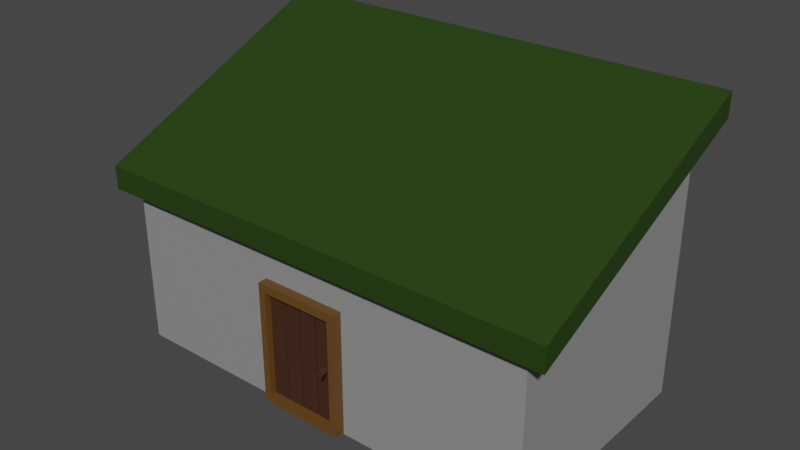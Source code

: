 # Source: Bathroom.blend  (saved by Blender 2.90.8; exported with 4.5.12 LTS)
import bpy
from mathutils import Matrix  # noqa: F401  (used for matrix-valued properties, if any)

bpy.ops.wm.read_factory_settings(use_empty=True)
scene = bpy.context.scene
scene.name = 'Scene'

# ---- collections
col_collection = bpy.data.collections.new('Collection'); scene.collection.children.link(col_collection)

# ---- materials (node trees are filled in below, after node groups)
mat_darkbrown_bathroom = bpy.data.materials.new('DarkBrown_Bathroom')
mat_darkbrown_bathroom.use_transparent_shadow = False
mat_lightbrown_bathroom = bpy.data.materials.new('LightBrown_Bathroom')
mat_lightbrown_bathroom.use_transparent_shadow = False
mat_silver_bathroom = bpy.data.materials.new('Silver_Bathroom')
mat_silver_bathroom.use_transparent_shadow = False
mat_darkgreen_bathroom = bpy.data.materials.new('DarkGreen_Bathroom')
mat_darkgreen_bathroom.use_transparent_shadow = False
mat_windows_bathroom = bpy.data.materials.new('Windows_Bathroom')
mat_windows_bathroom.use_transparent_shadow = False

# ---- material node trees
mat_darkbrown_bathroom.use_nodes = True; mat_darkbrown_bathroom.node_tree.nodes.clear()
_N = mat_darkbrown_bathroom.node_tree.nodes; _L = mat_darkbrown_bathroom.node_tree.links
n0 = _N.new('ShaderNodeBsdfPrincipled'); n0.name = 'Principled BSDF'; n0.location = (10, 300)
n0.distribution = 'GGX'
n0.subsurface_method = 'BURLEY'
n0.inputs[0].default_value = (0.05613, 0.02122, 0.01033, 1.0)
n0.inputs[3].default_value = 1.45
n0.inputs[27].default_value = (0.0, 0.0, 0.0, 1.0)
n0.inputs[28].default_value = 1.0
n1 = _N.new('ShaderNodeOutputMaterial'); n1.name = 'Material Output'; n1.location = (300, 300)
_L.new(n0.outputs[0], n1.inputs[0])
n1.is_active_output = True
mat_lightbrown_bathroom.use_nodes = True; mat_lightbrown_bathroom.node_tree.nodes.clear()
_N = mat_lightbrown_bathroom.node_tree.nodes; _L = mat_lightbrown_bathroom.node_tree.links
n0 = _N.new('ShaderNodeBsdfPrincipled'); n0.name = 'Principled BSDF'; n0.location = (10, 300)
n0.distribution = 'GGX'
n0.subsurface_method = 'BURLEY'
n0.inputs[0].default_value = (0.1301, 0.05951, 0.01229, 1.0)
n0.inputs[3].default_value = 1.45
n0.inputs[27].default_value = (0.0, 0.0, 0.0, 1.0)
n0.inputs[28].default_value = 1.0
n1 = _N.new('ShaderNodeOutputMaterial'); n1.name = 'Material Output'; n1.location = (300, 300)
_L.new(n0.outputs[0], n1.inputs[0])
n1.is_active_output = True
mat_silver_bathroom.use_nodes = True; mat_silver_bathroom.node_tree.nodes.clear()
_N = mat_silver_bathroom.node_tree.nodes; _L = mat_silver_bathroom.node_tree.links
n0 = _N.new('ShaderNodeBsdfPrincipled'); n0.name = 'Principled BSDF'; n0.location = (10, 300)
n0.distribution = 'GGX'
n0.subsurface_method = 'BURLEY'
n0.inputs[0].default_value = (0.2705, 0.2705, 0.2705, 1.0)
n0.inputs[3].default_value = 1.45
n0.inputs[27].default_value = (0.0, 0.0, 0.0, 1.0)
n0.inputs[28].default_value = 1.0
n1 = _N.new('ShaderNodeOutputMaterial'); n1.name = 'Material Output'; n1.location = (300, 300)
_L.new(n0.outputs[0], n1.inputs[0])
n1.is_active_output = True
mat_darkgreen_bathroom.use_nodes = True; mat_darkgreen_bathroom.node_tree.nodes.clear()
_N = mat_darkgreen_bathroom.node_tree.nodes; _L = mat_darkgreen_bathroom.node_tree.links
n0 = _N.new('ShaderNodeBsdfPrincipled'); n0.name = 'Principled BSDF'; n0.location = (10, 300)
n0.distribution = 'GGX'
n0.subsurface_method = 'BURLEY'
n0.inputs[0].default_value = (0.01878, 0.04955, 0.004027, 1.0)
n0.inputs[3].default_value = 1.45
n0.inputs[27].default_value = (0.0, 0.0, 0.0, 1.0)
n0.inputs[28].default_value = 1.0
n1 = _N.new('ShaderNodeOutputMaterial'); n1.name = 'Material Output'; n1.location = (300, 300)
_L.new(n0.outputs[0], n1.inputs[0])
n1.is_active_output = True
mat_windows_bathroom.use_nodes = True; mat_windows_bathroom.node_tree.nodes.clear()
_N = mat_windows_bathroom.node_tree.nodes; _L = mat_windows_bathroom.node_tree.links
n0 = _N.new('ShaderNodeBsdfPrincipled'); n0.name = 'Principled BSDF'; n0.location = (10, 300)
n0.distribution = 'GGX'
n0.subsurface_method = 'BURLEY'
n0.inputs[0].default_value = (0.02519, 0.2542, 0.9647, 1.0)
n0.inputs[3].default_value = 1.45
n0.inputs[27].default_value = (0.0, 0.0, 0.0, 1.0)
n0.inputs[28].default_value = 1.0
n1 = _N.new('ShaderNodeOutputMaterial'); n1.name = 'Material Output'; n1.location = (300, 300)
_L.new(n0.outputs[0], n1.inputs[0])
n1.is_active_output = True

# ---- world
world_world = bpy.data.worlds.new('World'); scene.world = world_world
world_world.use_nodes = True; world_world.node_tree.nodes.clear()
_N = world_world.node_tree.nodes; _L = world_world.node_tree.links
n0 = _N.new('ShaderNodeOutputWorld'); n0.name = 'World Output'; n0.location = (300, 300)
n1 = _N.new('ShaderNodeBackground'); n1.name = 'Background'; n1.location = (10, 300)
n1.inputs[0].default_value = (0.05088, 0.05088, 0.05088, 1.0)
_L.new(n1.outputs[0], n0.inputs[0])
n0.is_active_output = True
world_world.color = (0.05088, 0.05088, 0.05088)
world_world.use_sun_shadow = False
world_world.sun_shadow_jitter_overblur = 0.0

# ---- meshes
me_cube_063 = bpy.data.meshes.new('Cube.063')
me_cube_063.from_pydata([(-0.9428, -1.8, -2.804), (-0.9428, -1.8, -0.07986), (-0.9428, -1.862, -2.804), (-0.9428, -1.862, -0.07986), (-0.5382, -1.8, -2.804), (-0.5382, -1.8, -0.07986), (-0.5382, -1.862, -2.804), (-0.5382, -1.862, -0.07986), (4.822, -1.768, 0.9481), (4.822, -1.768, -2.92), (4.649, 3.752, 3.323), (4.822, 3.752, -2.92), (-5.398, -1.768, 0.9481), (-5.398, -1.768, -2.92), (-5.238, 3.752, 3.329), (-5.398, 3.752, -2.92), (2.19, 3.752, 3.323), (2.016, 3.752, -2.92), (2.016, -1.768, 0.9481), (2.016, -1.768, -2.92), (4.822, -1.768, 0.5389), (4.649, 3.752, 2.787), (-5.238, 3.752, 2.782), (-5.398, -1.768, 0.5389), (2.016, -1.768, 0.5389), (2.19, 3.752, 2.787), (-2.515, 3.752, -2.92), (-2.515, -1.768, 0.9481), (-2.674, 3.752, 3.329), (-2.515, -1.768, -2.92), (-2.515, -1.768, 0.5389), (-2.674, 3.752, 2.782), (4.822, 3.701, 2.827), (4.822, 3.701, 3.241), (2.016, 3.752, 3.389), (2.016, 3.752, 2.721), (4.649, 3.524, 2.787), (4.649, 3.524, 3.323), (2.19, 3.524, 3.323), (2.19, 3.524, 2.787), (-5.398, 3.752, 2.721), (-5.398, 3.752, 3.389), (-2.515, 3.752, 2.721), (-2.515, 3.752, 3.389), (-5.238, 3.617, 2.782), (-5.238, 3.617, 3.329), (-2.674, 3.617, 2.782), (-2.674, 3.617, 3.329), (4.822, 1.662, 2.34), (4.822, 1.612, -2.92), (-5.398, 1.612, 2.443), (-5.398, 1.612, -2.92), (2.016, 1.612, -2.92), (2.016, 1.612, 2.443), (-5.398, 1.612, 1.875), (4.822, 1.662, 2.02), (-2.515, 1.612, -2.92), (-2.515, 1.612, 2.443), (4.822, 3.752, 2.721), (4.822, 3.752, 3.389), (4.822, 1.612, 1.875), (4.822, 1.612, 2.443), (4.735, 3.701, 2.827), (4.735, 3.701, 3.241), (4.735, 1.662, 2.02), (4.735, 1.662, 2.34), (5.325, -2.04, 0.8281), (5.325, 4.023, 3.509), (-5.9, -2.04, 0.8281), (-5.9, 4.023, 3.509), (5.325, 4.023, 4.063), (5.325, -2.04, 1.383), (-5.9, 4.023, 4.063), (-5.9, -2.04, 1.383), (-1.359, -2.016, -2.678), (-1.359, -2.016, -0.1518), (-1.523, -1.788, -2.869), (-1.523, -1.788, 0.03881), (0.3542, -2.016, -2.678), (0.3542, -2.016, -0.1518), (0.5189, -1.788, -2.869), (0.5189, -1.788, 0.03881), (-1.523, -2.016, -2.869), (-1.523, -2.016, 0.03881), (0.5189, -2.016, 0.03881), (0.5189, -2.016, -2.869), (-1.359, -1.829, -2.678), (-1.359, -1.829, -0.1518), (0.3542, -1.829, -0.1518), (0.3542, -1.829, -2.678), (-1.363, -1.8, -2.804), (-1.363, -1.8, -0.07986), (-1.363, -1.862, -2.804), (-1.363, -1.862, -0.07986), (-0.9585, -1.8, -2.804), (-0.9585, -1.8, -0.07986), (-0.9585, -1.862, -2.804), (-0.9585, -1.862, -0.07986), (-0.5191, -1.8, -2.804), (-0.5191, -1.8, -0.07986), (-0.5191, -1.862, -2.804), (-0.5191, -1.862, -0.07986), (-0.1146, -1.8, -2.804), (-0.1146, -1.8, -0.07986), (-0.1146, -1.862, -2.804), (-0.1146, -1.862, -0.07986), (-0.08419, -1.8, -2.804), (-0.08419, -1.8, -0.07986), (-0.08419, -1.862, -2.804), (-0.08419, -1.862, -0.07986), (0.3204, -1.8, -2.804), (0.3204, -1.8, -0.07986), (0.3204, -1.862, -2.804), (0.3204, -1.862, -0.07986), (0.1181, -1.938, -1.402), (0.1181, -2.049, -1.346), (0.1827, -1.938, -1.449), (0.236, -2.049, -1.432), (0.158, -1.938, -1.525), (0.1909, -2.049, -1.57), (0.07815, -1.938, -1.525), (0.04524, -2.049, -1.57), (0.05347, -1.938, -1.449), (0.0002142, -2.049, -1.432), (0.1181, -1.938, -1.346), (0.236, -1.938, -1.432), (0.1909, -1.938, -1.57), (0.04524, -1.938, -1.57), (0.0002142, -1.938, -1.432), (0.1181, -1.814, -1.402), (0.1827, -1.814, -1.449), (0.158, -1.814, -1.525), (0.07815, -1.814, -1.525), (0.05347, -1.814, -1.449)], [], [(0, 1, 3, 2), (2, 3, 7, 6), (6, 7, 5, 4), (4, 5, 1, 0), (2, 6, 4, 0), (7, 3, 1, 5), (60, 49, 11, 58), (42, 26, 15, 40), (54, 51, 13, 23), (24, 19, 9, 20), (57, 50, 12, 27), (52, 49, 9, 19), (56, 52, 19, 29), (61, 53, 18, 8), (30, 29, 19, 24), (58, 11, 17, 35), (25, 16, 38, 39), (27, 30, 24, 18), (18, 24, 20, 8), (50, 54, 23, 12), (28, 31, 46, 47), (33, 48, 65, 63), (34, 35, 42, 43), (12, 23, 30, 27), (23, 13, 29, 30), (51, 56, 29, 13), (53, 57, 27, 18), (35, 17, 26, 42), (21, 10, 59, 58), (10, 16, 34, 59), (16, 25, 35, 34), (25, 21, 58, 35), (37, 36, 39, 38), (10, 21, 36, 37), (21, 25, 39, 36), (16, 10, 37, 38), (14, 22, 40, 41), (22, 31, 42, 40), (28, 14, 41, 43), (31, 28, 43, 42), (47, 46, 44, 45), (31, 22, 44, 46), (14, 28, 47, 45), (22, 14, 45, 44), (34, 43, 57, 53), (15, 26, 56, 51), (8, 20, 60, 61), (41, 40, 54, 50), (59, 34, 53, 61), (26, 17, 52, 56), (17, 11, 49, 52), (43, 41, 50, 57), (40, 15, 51, 54), (20, 9, 49, 60), (33, 32, 58, 59), (32, 55, 60, 58), (48, 33, 59, 61), (55, 48, 61, 60), (65, 64, 62, 63), (32, 33, 63, 62), (48, 55, 64, 65), (55, 32, 62, 64), (67, 66, 68, 69), (70, 72, 73, 71), (69, 68, 73, 72), (66, 67, 70, 71), (68, 66, 71, 73), (67, 69, 72, 70), (82, 83, 77, 76), (76, 77, 81, 80), (80, 81, 84, 85), (79, 75, 87, 88), (76, 80, 85, 82), (81, 77, 83, 84), (74, 75, 83, 82), (79, 78, 85, 84), (78, 74, 82, 85), (75, 79, 84, 83), (89, 88, 87, 86), (78, 79, 88, 89), (74, 78, 89, 86), (75, 74, 86, 87), (90, 91, 93, 92), (92, 93, 97, 96), (96, 97, 95, 94), (94, 95, 91, 90), (92, 96, 94, 90), (97, 93, 91, 95), (98, 99, 101, 100), (100, 101, 105, 104), (104, 105, 103, 102), (102, 103, 99, 98), (100, 104, 102, 98), (105, 101, 99, 103), (106, 107, 109, 108), (108, 109, 113, 112), (112, 113, 111, 110), (110, 111, 107, 106), (108, 112, 110, 106), (113, 109, 107, 111), (124, 115, 117, 125), (125, 117, 119, 126), (126, 119, 121, 127), (117, 115, 123, 121, 119), (127, 121, 123, 128), (128, 123, 115, 124), (122, 114, 129, 133), (116, 114, 124, 125), (118, 116, 125, 126), (120, 118, 126, 127), (122, 120, 127, 128), (114, 122, 128, 124), (129, 130, 131, 132, 133), (118, 120, 132, 131), (114, 116, 130, 129), (120, 122, 133, 132), (116, 118, 131, 130)])
me_cube_063.polygons.foreach_set('material_index', [0, 0, 0, 0, 0, 0, 2, 2, 2, 2, 2, 2, 2, 2, 2, 2, 2, 2, 2, 2, 2, 2, 2, 2, 2, 2, 2, 2, 2, 2, 2, 2, 4, 2, 2, 2, 2, 2, 2, 2, 4, 2, 2, 2, 2, 2, 2, 2, 2, 2, 2, 2, 2, 2, 2, 2, 2, 2, 4, 2, 2, 2, 3, 3, 3, 3, 3, 3, 1, 1, 1, 1, 1, 1, 1, 1, 1, 1, 1, 1, 1, 1, 0, 0, 0, 0, 0, 0, 0, 0, 0, 0, 0, 0, 0, 0, 0, 0, 0, 0, 0, 0, 0, 0, 0, 0, 0, 0, 0, 0, 0, 0, 0, 0, 0, 0, 0])
_uv = me_cube_063.uv_layers.new(name='UVMap')
_uv.uv.foreach_set('vector', [0.375, 0.0, 0.625, 0.0, 0.625, 0.25, 0.375, 0.25, 0.375, 0.25, 0.625, 0.25, 0.625, 0.5, 0.375, 0.5, 0.375, 0.5, 0.625, 0.5, 0.625, 0.75, 0.375, 0.75, 0.375, 0.75, 0.625, 0.75, 0.625, 1.0, 0.375, 1.0, 0.125, 0.5, 0.375, 0.5, 0.375, 0.75, 0.125, 0.75, 0.625, 0.5, 0.875, 0.5, 0.875, 0.75, 0.625, 0.75, 0.4014, 0.1531, 0.625, 0.1531, 0.625, 0.25, 0.4014, 0.25, 0.4014, 0.4295, 0.625, 0.4295, 0.625, 0.5, 0.4014, 0.5, 0.4014, 0.5969, 0.625, 0.5969, 0.625, 0.75, 0.4014, 0.75, 0.4014, 0.9314, 0.625, 0.9314, 0.625, 1.0, 0.4014, 1.0, 0.3045, 0.5969, 0.375, 0.5969, 0.375, 0.75, 0.3045, 0.75, 0.8064, 0.5969, 0.875, 0.5969, 0.875, 0.75, 0.8064, 0.75, 0.6955, 0.5969, 0.8064, 0.5969, 0.8064, 0.75, 0.6955, 0.75, 0.125, 0.5969, 0.1936, 0.5969, 0.1936, 0.75, 0.125, 0.75, 0.4014, 0.8205, 0.625, 0.8205, 0.625, 0.9314, 0.4014, 0.9314, 0.4014, 0.25, 0.625, 0.25, 0.625, 0.3186, 0.4014, 0.3186, 0.3988, 0.3144, 0.3776, 0.3144, 0.3776, 0.3144, 0.3988, 0.3144, 0.375, 0.8205, 0.4014, 0.8205, 0.4014, 0.9314, 0.375, 0.9314, 0.375, 0.9314, 0.4014, 0.9314, 0.4014, 1.0, 0.375, 1.0, 0.375, 0.5969, 0.4014, 0.5969, 0.4014, 0.75, 0.375, 0.75, 0.3774, 0.4334, 0.3991, 0.4334, 0.3991, 0.4334, 0.3774, 0.4334, 0.38, 0.2477, 0.3808, 0.1554, 0.3808, 0.1554, 0.38, 0.2477, 0.375, 0.3186, 0.4014, 0.3186, 0.4014, 0.4295, 0.375, 0.4295, 0.375, 0.75, 0.4014, 0.75, 0.4014, 0.8205, 0.375, 0.8205, 0.4014, 0.75, 0.625, 0.75, 0.625, 0.8205, 0.4014, 0.8205, 0.625, 0.5969, 0.6955, 0.5969, 0.6955, 0.75, 0.625, 0.75, 0.1936, 0.5969, 0.3045, 0.5969, 0.3045, 0.75, 0.1936, 0.75, 0.4014, 0.3186, 0.625, 0.3186, 0.625, 0.4295, 0.4014, 0.4295, 0.3988, 0.2543, 0.3776, 0.2543, 0.375, 0.25, 0.4014, 0.25, 0.3776, 0.2543, 0.3776, 0.3144, 0.375, 0.3186, 0.375, 0.25, 0.3776, 0.3144, 0.3988, 0.3144, 0.4014, 0.3186, 0.375, 0.3186, 0.3988, 0.3144, 0.3988, 0.2543, 0.4014, 0.25, 0.4014, 0.3186, 0.3776, 0.2543, 0.3988, 0.2543, 0.3988, 0.3144, 0.3776, 0.3144, 0.3776, 0.2543, 0.3988, 0.2543, 0.3988, 0.2543, 0.3776, 0.2543, 0.3988, 0.2543, 0.3988, 0.3144, 0.3988, 0.3144, 0.3988, 0.2543, 0.3776, 0.3144, 0.3776, 0.2543, 0.3776, 0.2543, 0.3776, 0.3144, 0.3774, 0.4961, 0.3991, 0.4961, 0.4014, 0.5, 0.375, 0.5, 0.3991, 0.4961, 0.3991, 0.4334, 0.4014, 0.4295, 0.4014, 0.5, 0.3774, 0.4334, 0.3774, 0.4961, 0.375, 0.5, 0.375, 0.4295, 0.3991, 0.4334, 0.3774, 0.4334, 0.375, 0.4295, 0.4014, 0.4295, 0.3774, 0.4334, 0.3991, 0.4334, 0.3991, 0.4961, 0.3774, 0.4961, 0.3991, 0.4334, 0.3991, 0.4961, 0.3991, 0.4961, 0.3991, 0.4334, 0.3774, 0.4961, 0.3774, 0.4334, 0.3774, 0.4334, 0.3774, 0.4961, 0.3991, 0.4961, 0.3774, 0.4961, 0.3774, 0.4961, 0.3991, 0.4961, 0.1936, 0.5, 0.3045, 0.5, 0.3045, 0.5969, 0.1936, 0.5969, 0.625, 0.5, 0.6955, 0.5, 0.6955, 0.5969, 0.625, 0.5969, 0.375, 0.0, 0.4014, 0.0, 0.4014, 0.1531, 0.375, 0.1531, 0.375, 0.5, 0.4014, 0.5, 0.4014, 0.5969, 0.375, 0.5969, 0.125, 0.5, 0.1936, 0.5, 0.1936, 0.5969, 0.125, 0.5969, 0.6955, 0.5, 0.8064, 0.5, 0.8064, 0.5969, 0.6955, 0.5969, 0.8064, 0.5, 0.875, 0.5, 0.875, 0.5969, 0.8064, 0.5969, 0.3045, 0.5, 0.375, 0.5, 0.375, 0.5969, 0.3045, 0.5969, 0.4014, 0.5, 0.625, 0.5, 0.625, 0.5969, 0.4014, 0.5969, 0.4014, 0.0, 0.625, 0.0, 0.625, 0.1531, 0.4014, 0.1531, 0.38, 0.2477, 0.3965, 0.2477, 0.4014, 0.25, 0.375, 0.25, 0.3965, 0.2477, 0.3956, 0.1554, 0.4014, 0.1531, 0.4014, 0.25, 0.3808, 0.1554, 0.38, 0.2477, 0.375, 0.25, 0.375, 0.1531, 0.3956, 0.1554, 0.3808, 0.1554, 0.375, 0.1531, 0.4014, 0.1531, 0.3808, 0.1554, 0.3956, 0.1554, 0.3965, 0.2477, 0.38, 0.2477, 0.3965, 0.2477, 0.38, 0.2477, 0.38, 0.2477, 0.3965, 0.2477, 0.3808, 0.1554, 0.3956, 0.1554, 0.3956, 0.1554, 0.3808, 0.1554, 0.3956, 0.1554, 0.3965, 0.2477, 0.3965, 0.2477, 0.3956, 0.1554, 0.125, 0.5, 0.125, 0.75, 0.375, 0.75, 0.375, 0.5, 0.125, 0.5, 0.375, 0.5, 0.375, 0.75, 0.125, 0.75, 0.375, 0.5, 0.375, 0.75, 0.375, 0.75, 0.375, 0.5, 0.125, 0.75, 0.125, 0.5, 0.125, 0.5, 0.125, 0.75, 0.375, 0.75, 0.125, 0.75, 0.125, 0.75, 0.375, 0.75, 0.125, 0.5, 0.375, 0.5, 0.375, 0.5, 0.125, 0.5, 0.375, 0.0, 0.625, 0.0, 0.625, 0.25, 0.375, 0.25, 0.375, 0.25, 0.625, 0.25, 0.625, 0.5, 0.375, 0.5, 0.375, 0.5, 0.625, 0.5, 0.625, 0.75, 0.375, 0.75, 0.6086, 0.7702, 0.6086, 0.9798, 0.6086, 0.9798, 0.6086, 0.7702, 0.125, 0.5, 0.375, 0.5, 0.375, 0.75, 0.125, 0.75, 0.625, 0.5, 0.875, 0.5, 0.875, 0.75, 0.625, 0.75, 0.3914, 0.9798, 0.6086, 0.9798, 0.625, 1.0, 0.375, 1.0, 0.6086, 0.7702, 0.3914, 0.7702, 0.375, 0.75, 0.625, 0.75, 0.3914, 0.7702, 0.3914, 0.9798, 0.375, 1.0, 0.375, 0.75, 0.6086, 0.9798, 0.6086, 0.7702, 0.625, 0.75, 0.625, 1.0, 0.3914, 0.7702, 0.6086, 0.7702, 0.6086, 0.9798, 0.3914, 0.9798, 0.3914, 0.7702, 0.6086, 0.7702, 0.6086, 0.7702, 0.3914, 0.7702, 0.3914, 0.9798, 0.3914, 0.7702, 0.3914, 0.7702, 0.3914, 0.9798, 0.6086, 0.9798, 0.3914, 0.9798, 0.3914, 0.9798, 0.6086, 0.9798, 0.375, 0.0, 0.625, 0.0, 0.625, 0.25, 0.375, 0.25, 0.375, 0.25, 0.625, 0.25, 0.625, 0.5, 0.375, 0.5, 0.375, 0.5, 0.625, 0.5, 0.625, 0.75, 0.375, 0.75, 0.375, 0.75, 0.625, 0.75, 0.625, 1.0, 0.375, 1.0, 0.125, 0.5, 0.375, 0.5, 0.375, 0.75, 0.125, 0.75, 0.625, 0.5, 0.875, 0.5, 0.875, 0.75, 0.625, 0.75, 0.375, 0.0, 0.625, 0.0, 0.625, 0.25, 0.375, 0.25, 0.375, 0.25, 0.625, 0.25, 0.625, 0.5, 0.375, 0.5, 0.375, 0.5, 0.625, 0.5, 0.625, 0.75, 0.375, 0.75, 0.375, 0.75, 0.625, 0.75, 0.625, 1.0, 0.375, 1.0, 0.125, 0.5, 0.375, 0.5, 0.375, 0.75, 0.125, 0.75, 0.625, 0.5, 0.875, 0.5, 0.875, 0.75, 0.625, 0.75, 0.375, 0.0, 0.625, 0.0, 0.625, 0.25, 0.375, 0.25, 0.375, 0.25, 0.625, 0.25, 0.625, 0.5, 0.375, 0.5, 0.375, 0.5, 0.625, 0.5, 0.625, 0.75, 0.375, 0.75, 0.375, 0.75, 0.625, 0.75, 0.625, 1.0, 0.375, 1.0, 0.125, 0.5, 0.375, 0.5, 0.375, 0.75, 0.125, 0.75, 0.625, 0.5, 0.875, 0.5, 0.875, 0.75, 0.625, 0.75, 1.0, 0.5, 1.0, 1.0, 0.8, 1.0, 0.8, 0.5, 0.8, 0.5, 0.8, 1.0, 0.6, 1.0, 0.6, 0.5, 0.6, 0.5, 0.6, 1.0, 0.4, 1.0, 0.4, 0.5, 0.4783, 0.3242, 0.25, 0.49, 0.02175, 0.3242, 0.1089, 0.05584, 0.3911, 0.05584, 0.4, 0.5, 0.4, 1.0, 0.2, 1.0, 0.2, 0.5, 0.2, 0.5, 0.2, 1.0, 2.98e-08, 1.0, 2.98e-08, 0.5, 0.6249, 0.2907, 0.75, 0.3816, 0.75, 0.3816, 0.6249, 0.2907, 0.8751, 0.2907, 0.75, 0.3816, 0.75, 0.49, 0.9783, 0.3242, 0.8273, 0.1436, 0.8751, 0.2907, 0.9783, 0.3242, 0.8911, 0.05584, 0.6727, 0.1436, 0.8273, 0.1436, 0.8911, 0.05584, 0.6089, 0.05584, 0.6249, 0.2907, 0.6727, 0.1436, 0.6089, 0.05584, 0.5217, 0.3242, 0.75, 0.3816, 0.6249, 0.2907, 0.5217, 0.3242, 0.75, 0.49, 0.75, 0.3816, 0.8751, 0.2907, 0.8273, 0.1436, 0.6727, 0.1436, 0.6249, 0.2907, 0.8273, 0.1436, 0.6727, 0.1436, 0.6727, 0.1436, 0.8273, 0.1436, 0.75, 0.3816, 0.8751, 0.2907, 0.8751, 0.2907, 0.75, 0.3816, 0.6727, 0.1436, 0.6249, 0.2907, 0.6249, 0.2907, 0.6727, 0.1436, 0.8751, 0.2907, 0.8273, 0.1436, 0.8273, 0.1436, 0.8751, 0.2907])
me_cube_063.materials.append(mat_darkbrown_bathroom)
me_cube_063.materials.append(mat_lightbrown_bathroom)
me_cube_063.materials.append(mat_silver_bathroom)
me_cube_063.materials.append(mat_darkgreen_bathroom)
me_cube_063.materials.append(mat_windows_bathroom)
me_cube_063.use_remesh_fix_poles = True
me_cube_063.use_remesh_preserve_attributes = False
me_cube_063.use_mirror_vertex_groups = False
me_cube_063.update()

# ---- objects
ob_bathroom = bpy.data.objects.new('Bathroom', me_cube_063)

# ---- transforms, parenting, visibility, modifiers, constraints
ob_bathroom.location = (0.0, 0.0, 0.0)
ob_bathroom.lineart.crease_threshold = 0.0

# ---- collection membership
col_collection.objects.link(ob_bathroom)

# ---- scene / render settings (as saved in the file)
scene.frame_start = 1; scene.frame_end = 250; scene.frame_set(1)
scene.render.engine = 'BLENDER_EEVEE_NEXT'
scene.cycles.use_denoising = False
scene.cycles.samples = 128
scene.cycles.sampling_pattern = 'TABULATED_SOBOL'
scene.cycles.use_adaptive_sampling = False
scene.cycles.use_light_tree = False
scene.view_settings.view_transform = 'Filmic'
bpy.context.view_layer.update()

# ---- added for rendering (the .blend has no active camera and no usable light): camera, sun
cam_auto = bpy.data.cameras.new('AutoCamera')
cam_auto.lens = 50.0
cam_auto.sensor_width = 36.0
cam_auto.clip_end = 1000.0
ob_auto_camera = bpy.data.objects.new('AutoCamera', cam_auto)
scene.collection.objects.link(ob_auto_camera)
ob_auto_camera.location = (13.1718, -15.1642, 11.3392)
ob_auto_camera.rotation_euler = (1.09748, -7.21219e-08, 0.694738)
scene.camera = ob_auto_camera
light_auto_sun = bpy.data.lights.new('AutoSun', 'SUN')
light_auto_sun.energy = 3.0
light_auto_sun.angle = 0.0523599
ob_auto_sun = bpy.data.objects.new('AutoSun', light_auto_sun)
scene.collection.objects.link(ob_auto_sun)
ob_auto_sun.rotation_euler = (0.872665, 0.174533, 0.523599)
bpy.context.view_layer.update()
